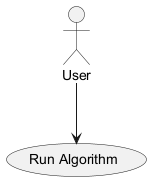

The diagram above was rendered by PlantUML. Its source (embedded in the PNG):
@startuml
actor User as "User"
usecase "Run Algorithm" as algo
User --> algo
@enduml